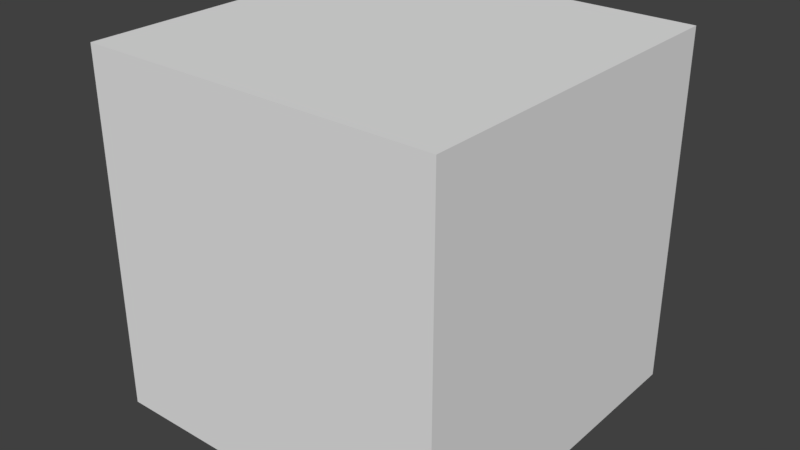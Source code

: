 # Source: low-level-box.blend  (saved by Blender 2.79.0; exported with 4.5.12 LTS)
import bpy
from mathutils import Matrix  # noqa: F401  (used for matrix-valued properties, if any)

bpy.ops.wm.read_factory_settings(use_empty=True)
scene = bpy.context.scene
scene.name = 'Scene'

# ---- collections
col_collection_1 = bpy.data.collections.new('Collection 1'); scene.collection.children.link(col_collection_1)

# ---- materials (node trees are filled in below, after node groups)
mat_material = bpy.data.materials.new('Material')
mat_material.alpha_threshold = 0.0
mat_material.use_transparent_shadow = False
mat_material.roughness = 0.5
mat_material.line_color = (0.0, 0.0, 0.0, 1.0)

# ---- material node trees

# ---- world
world_world = bpy.data.worlds.new('World'); scene.world = world_world
world_world.color = (0.05088, 0.05088, 0.05088)
world_world.use_sun_shadow = False
world_world.sun_shadow_jitter_overblur = 0.0
world_world.cycles.sampling_method = 'MANUAL'

# ---- meshes
me_cube = bpy.data.meshes.new('Cube')
me_cube.from_pydata([(1.0, 1.0, -1.0), (1.0, -1.0, -1.0), (-1.0, -1.0, -1.0), (-1.0, 1.0, -1.0), (1.0, 1.0, 1.0), (1.0, -1.0, 1.0), (-1.0, -1.0, 1.0), (-1.0, 1.0, 1.0)], [], [(0, 1, 2, 3), (4, 7, 6, 5), (0, 4, 5, 1), (1, 5, 6, 2), (2, 6, 7, 3), (4, 0, 3, 7)])
me_cube.materials.append(mat_material)
me_cube.use_remesh_preserve_volume = False
me_cube.use_remesh_preserve_attributes = False
me_cube.use_mirror_vertex_groups = False
me_cube.update()

# ---- objects
ob_cube = bpy.data.objects.new('Cube', me_cube)

# ---- transforms, parenting, visibility, modifiers, constraints
ob_cube.location = (0.0, 0.0, 0.0)
ob_cube.lock_rotations_4d = False
ob_cube.empty_display_type = 'ARROWS'
ob_cube.lineart.crease_threshold = 0.0

# ---- collection membership
col_collection_1.objects.link(ob_cube)

# ---- scene / render settings (as saved in the file)
scene.frame_start = 1; scene.frame_end = 250; scene.frame_set(1)
scene.render.engine = 'BLENDER_EEVEE_NEXT'
scene.render.resolution_percentage = 50
scene.render.dither_intensity = 0.0
scene.cycles.use_denoising = False
scene.cycles.samples = 128
scene.cycles.sampling_pattern = 'TABULATED_SOBOL'
scene.cycles.use_adaptive_sampling = False
scene.cycles.use_light_tree = False
scene.cycles.blur_glossy = 0.0
scene.cycles.sample_clamp_indirect = 0.0
scene.view_settings.view_transform = 'Standard'
bpy.context.view_layer.update()

# ---- added for rendering (the .blend has no active camera and no usable light): camera, sun
cam_auto = bpy.data.cameras.new('AutoCamera')
cam_auto.lens = 50.0
cam_auto.sensor_width = 36.0
cam_auto.clip_end = 1000.0
ob_auto_camera = bpy.data.objects.new('AutoCamera', cam_auto)
scene.collection.objects.link(ob_auto_camera)
ob_auto_camera.location = (3.20507, -3.84609, 2.56406)
ob_auto_camera.rotation_euler = (1.09748, -7.21219e-08, 0.694738)
scene.camera = ob_auto_camera
light_auto_sun = bpy.data.lights.new('AutoSun', 'SUN')
light_auto_sun.energy = 3.0
light_auto_sun.angle = 0.0523599
ob_auto_sun = bpy.data.objects.new('AutoSun', light_auto_sun)
scene.collection.objects.link(ob_auto_sun)
ob_auto_sun.rotation_euler = (0.872665, 0.174533, 0.523599)
bpy.context.view_layer.update()
